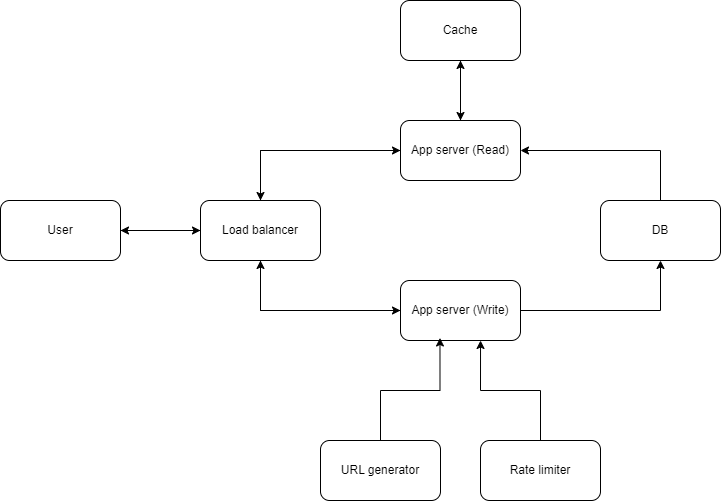

The diagram above was exported from draw.io. Its source (the exported page's mxGraphModel, read from the mxfile embedded in the PNG):
<mxGraphModel dx="882" dy="596" grid="1" gridSize="10" guides="1" tooltips="1" connect="1" arrows="1" fold="1" page="1" pageScale="1" pageWidth="850" pageHeight="1100" math="0" shadow="0">
  <root>
    <mxCell id="0" />
    <mxCell id="1" parent="0" />
    <mxCell id="ZhWPh01iCtjGR39TYBEf-11" style="edgeStyle=orthogonalEdgeStyle;rounded=0;orthogonalLoop=1;jettySize=auto;html=1;exitX=1;exitY=0.5;exitDx=0;exitDy=0;entryX=0;entryY=0.5;entryDx=0;entryDy=0;" parent="1" source="ZhWPh01iCtjGR39TYBEf-1" target="ZhWPh01iCtjGR39TYBEf-2" edge="1">
      <mxGeometry relative="1" as="geometry" />
    </mxCell>
    <mxCell id="ZhWPh01iCtjGR39TYBEf-1" value="User" style="rounded=1;whiteSpace=wrap;html=1;" parent="1" vertex="1">
      <mxGeometry x="40" y="240" width="120" height="60" as="geometry" />
    </mxCell>
    <mxCell id="ZhWPh01iCtjGR39TYBEf-22" style="edgeStyle=orthogonalEdgeStyle;rounded=0;orthogonalLoop=1;jettySize=auto;html=1;exitX=0;exitY=0.5;exitDx=0;exitDy=0;entryX=1;entryY=0.5;entryDx=0;entryDy=0;" parent="1" source="ZhWPh01iCtjGR39TYBEf-2" target="ZhWPh01iCtjGR39TYBEf-1" edge="1">
      <mxGeometry relative="1" as="geometry" />
    </mxCell>
    <mxCell id="wKXOwcEiOUFkm8f6tvWk-3" style="edgeStyle=orthogonalEdgeStyle;rounded=0;orthogonalLoop=1;jettySize=auto;html=1;exitX=0.5;exitY=0;exitDx=0;exitDy=0;entryX=0;entryY=0.5;entryDx=0;entryDy=0;" parent="1" source="ZhWPh01iCtjGR39TYBEf-2" target="ZhWPh01iCtjGR39TYBEf-3" edge="1">
      <mxGeometry relative="1" as="geometry" />
    </mxCell>
    <mxCell id="wKXOwcEiOUFkm8f6tvWk-4" style="edgeStyle=orthogonalEdgeStyle;rounded=0;orthogonalLoop=1;jettySize=auto;html=1;exitX=0.5;exitY=1;exitDx=0;exitDy=0;entryX=0;entryY=0.5;entryDx=0;entryDy=0;" parent="1" source="ZhWPh01iCtjGR39TYBEf-2" target="ZhWPh01iCtjGR39TYBEf-4" edge="1">
      <mxGeometry relative="1" as="geometry" />
    </mxCell>
    <mxCell id="ZhWPh01iCtjGR39TYBEf-2" value="Load balancer" style="rounded=1;whiteSpace=wrap;html=1;" parent="1" vertex="1">
      <mxGeometry x="240" y="240" width="120" height="60" as="geometry" />
    </mxCell>
    <mxCell id="wKXOwcEiOUFkm8f6tvWk-1" style="edgeStyle=orthogonalEdgeStyle;rounded=0;orthogonalLoop=1;jettySize=auto;html=1;exitX=0;exitY=0.5;exitDx=0;exitDy=0;entryX=0.5;entryY=0;entryDx=0;entryDy=0;" parent="1" source="ZhWPh01iCtjGR39TYBEf-3" target="ZhWPh01iCtjGR39TYBEf-2" edge="1">
      <mxGeometry relative="1" as="geometry" />
    </mxCell>
    <mxCell id="XeTqYzcmdSJrNdiR46Ah-3" style="edgeStyle=orthogonalEdgeStyle;rounded=0;orthogonalLoop=1;jettySize=auto;html=1;exitX=0.5;exitY=0;exitDx=0;exitDy=0;entryX=0.5;entryY=1;entryDx=0;entryDy=0;" edge="1" parent="1" source="ZhWPh01iCtjGR39TYBEf-3" target="XeTqYzcmdSJrNdiR46Ah-1">
      <mxGeometry relative="1" as="geometry" />
    </mxCell>
    <mxCell id="ZhWPh01iCtjGR39TYBEf-3" value="App server (Read)" style="rounded=1;whiteSpace=wrap;html=1;" parent="1" vertex="1">
      <mxGeometry x="440" y="160" width="120" height="60" as="geometry" />
    </mxCell>
    <mxCell id="ZhWPh01iCtjGR39TYBEf-26" style="edgeStyle=orthogonalEdgeStyle;rounded=0;orthogonalLoop=1;jettySize=auto;html=1;exitX=1;exitY=0.5;exitDx=0;exitDy=0;entryX=0.5;entryY=1;entryDx=0;entryDy=0;" parent="1" source="ZhWPh01iCtjGR39TYBEf-4" target="ZhWPh01iCtjGR39TYBEf-23" edge="1">
      <mxGeometry relative="1" as="geometry" />
    </mxCell>
    <mxCell id="wKXOwcEiOUFkm8f6tvWk-2" style="edgeStyle=orthogonalEdgeStyle;rounded=0;orthogonalLoop=1;jettySize=auto;html=1;exitX=0;exitY=0.5;exitDx=0;exitDy=0;" parent="1" source="ZhWPh01iCtjGR39TYBEf-4" target="ZhWPh01iCtjGR39TYBEf-2" edge="1">
      <mxGeometry relative="1" as="geometry" />
    </mxCell>
    <mxCell id="ZhWPh01iCtjGR39TYBEf-4" value="App server (Write)" style="rounded=1;whiteSpace=wrap;html=1;" parent="1" vertex="1">
      <mxGeometry x="440" y="320" width="120" height="60" as="geometry" />
    </mxCell>
    <mxCell id="wKXOwcEiOUFkm8f6tvWk-8" style="edgeStyle=orthogonalEdgeStyle;rounded=0;orthogonalLoop=1;jettySize=auto;html=1;exitX=0.5;exitY=0;exitDx=0;exitDy=0;entryX=0.667;entryY=1;entryDx=0;entryDy=0;entryPerimeter=0;" parent="1" source="ZhWPh01iCtjGR39TYBEf-9" target="ZhWPh01iCtjGR39TYBEf-4" edge="1">
      <mxGeometry relative="1" as="geometry" />
    </mxCell>
    <mxCell id="ZhWPh01iCtjGR39TYBEf-9" value="Rate limiter" style="rounded=1;whiteSpace=wrap;html=1;" parent="1" vertex="1">
      <mxGeometry x="520" y="480" width="120" height="60" as="geometry" />
    </mxCell>
    <mxCell id="wKXOwcEiOUFkm8f6tvWk-7" style="edgeStyle=orthogonalEdgeStyle;rounded=0;orthogonalLoop=1;jettySize=auto;html=1;exitX=0.5;exitY=0;exitDx=0;exitDy=0;entryX=0.329;entryY=0.958;entryDx=0;entryDy=0;entryPerimeter=0;" parent="1" source="ZhWPh01iCtjGR39TYBEf-14" target="ZhWPh01iCtjGR39TYBEf-4" edge="1">
      <mxGeometry relative="1" as="geometry" />
    </mxCell>
    <mxCell id="ZhWPh01iCtjGR39TYBEf-14" value="URL generator" style="rounded=1;whiteSpace=wrap;html=1;" parent="1" vertex="1">
      <mxGeometry x="360" y="480" width="120" height="60" as="geometry" />
    </mxCell>
    <mxCell id="ZhWPh01iCtjGR39TYBEf-27" style="edgeStyle=orthogonalEdgeStyle;rounded=0;orthogonalLoop=1;jettySize=auto;html=1;exitX=0.5;exitY=0;exitDx=0;exitDy=0;entryX=1;entryY=0.5;entryDx=0;entryDy=0;" parent="1" source="ZhWPh01iCtjGR39TYBEf-23" target="ZhWPh01iCtjGR39TYBEf-3" edge="1">
      <mxGeometry relative="1" as="geometry" />
    </mxCell>
    <mxCell id="ZhWPh01iCtjGR39TYBEf-23" value="DB" style="rounded=1;whiteSpace=wrap;html=1;" parent="1" vertex="1">
      <mxGeometry x="640" y="240" width="120" height="60" as="geometry" />
    </mxCell>
    <mxCell id="XeTqYzcmdSJrNdiR46Ah-2" style="edgeStyle=orthogonalEdgeStyle;rounded=0;orthogonalLoop=1;jettySize=auto;html=1;exitX=0.5;exitY=1;exitDx=0;exitDy=0;entryX=0.5;entryY=0;entryDx=0;entryDy=0;" edge="1" parent="1" source="XeTqYzcmdSJrNdiR46Ah-1" target="ZhWPh01iCtjGR39TYBEf-3">
      <mxGeometry relative="1" as="geometry" />
    </mxCell>
    <mxCell id="XeTqYzcmdSJrNdiR46Ah-1" value="Cache" style="rounded=1;whiteSpace=wrap;html=1;" vertex="1" parent="1">
      <mxGeometry x="440" y="40" width="120" height="60" as="geometry" />
    </mxCell>
  </root>
</mxGraphModel>